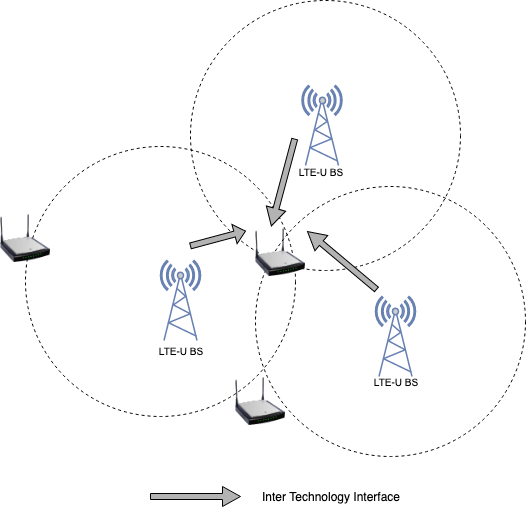

The diagram above was exported from draw.io. Its source (the exported page's mxGraphModel, read from the mxfile embedded in the PNG):
<mxGraphModel dx="1398" dy="724" grid="1" gridSize="10" guides="1" tooltips="1" connect="1" arrows="1" fold="1" page="1" pageScale="1" pageWidth="1100" pageHeight="850" background="#ffffff" math="0" shadow="0">
  <root>
    <mxCell id="0" />
    <mxCell id="1" parent="0" />
    <mxCell id="69ecfefc5c41e42c-19" style="edgeStyle=none;rounded=0;html=1;labelBackgroundColor=none;endArrow=none;strokeColor=#000000;strokeWidth=2;fontFamily=Verdana;fontSize=22;fontColor=#000000;" parent="1" target="69ecfefc5c41e42c-2" edge="1">
      <mxGeometry relative="1" as="geometry">
        <mxPoint x="510" y="290" as="sourcePoint" />
      </mxGeometry>
    </mxCell>
    <mxCell id="FFHMWN7Z2QKFYnHovKv1-13" value="" style="group" vertex="1" connectable="0" parent="1">
      <mxGeometry x="280" y="400" width="270" height="270" as="geometry" />
    </mxCell>
    <mxCell id="FFHMWN7Z2QKFYnHovKv1-12" value="" style="ellipse;whiteSpace=wrap;html=1;aspect=fixed;fillColor=none;dashed=1;strokeWidth=1;perimeterSpacing=0;" vertex="1" parent="FFHMWN7Z2QKFYnHovKv1-13">
      <mxGeometry width="270" height="270" as="geometry" />
    </mxCell>
    <mxCell id="FFHMWN7Z2QKFYnHovKv1-41" value="" style="fontColor=#0066CC;verticalAlign=top;verticalLabelPosition=bottom;labelPosition=center;align=center;html=1;outlineConnect=0;fillColor=#CCCCCC;strokeColor=#6881B3;gradientColor=none;gradientDirection=north;strokeWidth=2;shape=mxgraph.networks.radio_tower;" vertex="1" parent="FFHMWN7Z2QKFYnHovKv1-13">
      <mxGeometry x="135" y="114" width="40" height="80" as="geometry" />
    </mxCell>
    <mxCell id="FFHMWN7Z2QKFYnHovKv1-43" value="&lt;font style=&quot;font-size: 10px&quot;&gt;LTE-U BS&lt;/font&gt;" style="text;html=1;strokeColor=none;fillColor=none;align=center;verticalAlign=middle;whiteSpace=wrap;rounded=0;" vertex="1" parent="FFHMWN7Z2QKFYnHovKv1-13">
      <mxGeometry x="115" y="194" width="80" height="20" as="geometry" />
    </mxCell>
    <mxCell id="FFHMWN7Z2QKFYnHovKv1-18" value="" style="group" vertex="1" connectable="0" parent="1">
      <mxGeometry x="445" y="254" width="270" height="270" as="geometry" />
    </mxCell>
    <mxCell id="FFHMWN7Z2QKFYnHovKv1-19" value="" style="ellipse;whiteSpace=wrap;html=1;aspect=fixed;fillColor=none;dashed=1;strokeWidth=1;perimeterSpacing=0;" vertex="1" parent="FFHMWN7Z2QKFYnHovKv1-18">
      <mxGeometry width="270" height="270" as="geometry" />
    </mxCell>
    <mxCell id="FFHMWN7Z2QKFYnHovKv1-35" value="" style="shape=singleArrow;whiteSpace=wrap;html=1;strokeWidth=1;fillColor=#B3B3B3;rotation=-15;" vertex="1" parent="FFHMWN7Z2QKFYnHovKv1-18">
      <mxGeometry x="-1" y="228" width="57" height="20" as="geometry" />
    </mxCell>
    <mxCell id="FFHMWN7Z2QKFYnHovKv1-36" value="" style="shape=singleArrow;whiteSpace=wrap;html=1;strokeWidth=1;fillColor=#B3B3B3;rotation=105;" vertex="1" parent="FFHMWN7Z2QKFYnHovKv1-18">
      <mxGeometry x="47.5" y="172" width="90" height="20" as="geometry" />
    </mxCell>
    <mxCell id="FFHMWN7Z2QKFYnHovKv1-40" value="" style="fontColor=#0066CC;verticalAlign=top;verticalLabelPosition=bottom;labelPosition=center;align=center;html=1;outlineConnect=0;fillColor=#CCCCCC;strokeColor=#6881B3;gradientColor=none;gradientDirection=north;strokeWidth=2;shape=mxgraph.networks.radio_tower;" vertex="1" parent="FFHMWN7Z2QKFYnHovKv1-18">
      <mxGeometry x="111.5" y="85" width="40" height="80" as="geometry" />
    </mxCell>
    <mxCell id="FFHMWN7Z2QKFYnHovKv1-42" value="&lt;font style=&quot;font-size: 10px&quot;&gt;LTE-U BS&lt;/font&gt;" style="text;html=1;strokeColor=none;fillColor=none;align=center;verticalAlign=middle;whiteSpace=wrap;rounded=0;" vertex="1" parent="FFHMWN7Z2QKFYnHovKv1-18">
      <mxGeometry x="90" y="161" width="80" height="20" as="geometry" />
    </mxCell>
    <mxCell id="FFHMWN7Z2QKFYnHovKv1-24" value="" style="group" vertex="1" connectable="0" parent="1">
      <mxGeometry x="510" y="440" width="270" height="270" as="geometry" />
    </mxCell>
    <mxCell id="FFHMWN7Z2QKFYnHovKv1-25" value="" style="ellipse;whiteSpace=wrap;html=1;aspect=fixed;fillColor=none;dashed=1;strokeWidth=1;perimeterSpacing=0;" vertex="1" parent="FFHMWN7Z2QKFYnHovKv1-24">
      <mxGeometry width="270" height="270" as="geometry" />
    </mxCell>
    <mxCell id="FFHMWN7Z2QKFYnHovKv1-30" value="" style="image;html=1;labelBackgroundColor=#ffffff;image=img/lib/clip_art/networking/Wireless_Router_N_128x128.png;dashed=1;strokeWidth=1;fillColor=none;" vertex="1" parent="FFHMWN7Z2QKFYnHovKv1-24">
      <mxGeometry y="41" width="50" height="50" as="geometry" />
    </mxCell>
    <mxCell id="FFHMWN7Z2QKFYnHovKv1-31" value="" style="image;html=1;labelBackgroundColor=#ffffff;image=img/lib/clip_art/networking/Wireless_Router_N_128x128.png;dashed=1;strokeWidth=1;fillColor=none;" vertex="1" parent="FFHMWN7Z2QKFYnHovKv1-24">
      <mxGeometry x="-20" y="190" width="50" height="50" as="geometry" />
    </mxCell>
    <mxCell id="FFHMWN7Z2QKFYnHovKv1-34" value="" style="shape=singleArrow;whiteSpace=wrap;html=1;strokeWidth=1;fillColor=#B3B3B3;rotation=-140;" vertex="1" parent="FFHMWN7Z2QKFYnHovKv1-24">
      <mxGeometry x="41.5" y="64" width="90" height="20" as="geometry" />
    </mxCell>
    <mxCell id="FFHMWN7Z2QKFYnHovKv1-39" value="" style="fontColor=#0066CC;verticalAlign=top;verticalLabelPosition=bottom;labelPosition=center;align=center;html=1;outlineConnect=0;fillColor=#CCCCCC;strokeColor=#6881B3;gradientColor=none;gradientDirection=north;strokeWidth=2;shape=mxgraph.networks.radio_tower;" vertex="1" parent="FFHMWN7Z2QKFYnHovKv1-24">
      <mxGeometry x="120" y="110" width="40" height="80" as="geometry" />
    </mxCell>
    <mxCell id="FFHMWN7Z2QKFYnHovKv1-44" value="&lt;font style=&quot;font-size: 10px&quot;&gt;LTE-U BS&lt;/font&gt;" style="text;html=1;strokeColor=none;fillColor=none;align=center;verticalAlign=middle;whiteSpace=wrap;rounded=0;" vertex="1" parent="FFHMWN7Z2QKFYnHovKv1-24">
      <mxGeometry x="100" y="185" width="80" height="20" as="geometry" />
    </mxCell>
    <mxCell id="FFHMWN7Z2QKFYnHovKv1-32" value="" style="image;html=1;labelBackgroundColor=#ffffff;image=img/lib/clip_art/networking/Wireless_Router_N_128x128.png;dashed=1;strokeWidth=1;fillColor=none;" vertex="1" parent="1">
      <mxGeometry x="255" y="467" width="50" height="50" as="geometry" />
    </mxCell>
    <mxCell id="FFHMWN7Z2QKFYnHovKv1-37" value="" style="shape=singleArrow;whiteSpace=wrap;html=1;strokeWidth=1;fillColor=#B3B3B3;" vertex="1" parent="1">
      <mxGeometry x="405" y="740" width="90" height="20" as="geometry" />
    </mxCell>
    <mxCell id="FFHMWN7Z2QKFYnHovKv1-38" value="Inter Technology Interface" style="text;html=1;strokeColor=none;fillColor=none;align=center;verticalAlign=middle;whiteSpace=wrap;rounded=0;" vertex="1" parent="1">
      <mxGeometry x="505" y="740" width="160" height="20" as="geometry" />
    </mxCell>
  </root>
</mxGraphModel>